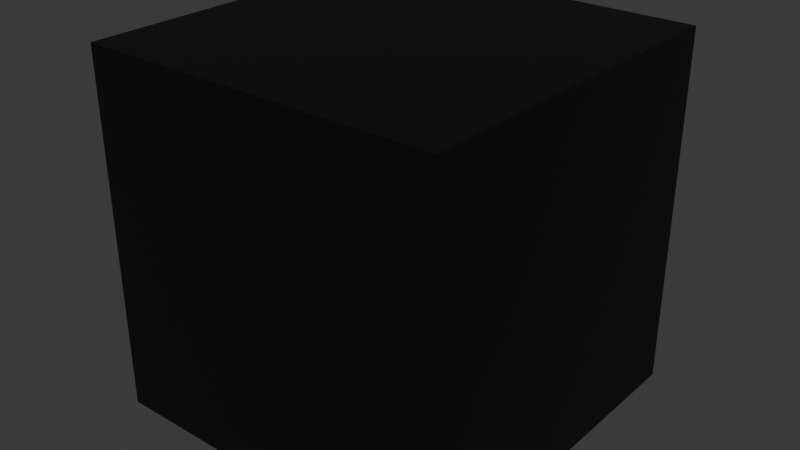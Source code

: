 # Source: pd_materials.blend  (saved by Blender 4.2.66; exported with 4.5.12 LTS)
import bpy
from mathutils import Matrix  # noqa: F401  (used for matrix-valued properties, if any)

bpy.ops.wm.read_factory_settings(use_empty=True)
scene = bpy.context.scene
scene.name = 'Scene'

# ---- images (referenced by path relative to the original .blend; pixels are not part of the script)
import os
ASSET_DIR = os.environ.get("B2B_ASSET_DIR", "")  # directory of the original .blend (textures are referenced by path, not embedded)
HERE = os.path.dirname(os.path.abspath(__file__))  # packed textures are extracted next to this script under _unpacked/

def load_image(name, relpath, width, height, colorspace="sRGB"):
    """Load a texture the original file referenced (path relative to the .blend, or extracted next to this script)."""
    p = next((c for c in (os.path.join(HERE, relpath), os.path.join(ASSET_DIR, relpath)) if relpath and os.path.exists(c)), "")
    if p:
        img = bpy.data.images.load(p, check_existing=True)
        img.name = name
    else:  # same state as the original file: an image datablock whose file is absent (Cycles renders it pink)
        img = bpy.data.images.new(name, width, height)
        img.source = "FILE"
        img.filepath = "//" + (relpath or name)
    img.colorspace_settings.name = colorspace
    return img
img_03ce_bmp = load_image('03CE.bmp', '03CE.bmp', 1024, 1024, 'sRGB')

# ---- materials (node trees are filled in below, after node groups)
mat_pd_materialtemplate = bpy.data.materials.new('PD_MaterialTemplate')
mat_pd_materialtemplate.surface_render_method = 'BLENDED'
mat_pd_materialtemplate.blend_method = 'BLEND'
mat_pd_materialtemplate.use_transparency_overlap = False
mat_pd_materialtemplate.show_transparent_back = False

# ---- material node trees
mat_pd_materialtemplate.use_nodes = True; mat_pd_materialtemplate.node_tree.nodes.clear()
_N = mat_pd_materialtemplate.node_tree.nodes; _L = mat_pd_materialtemplate.node_tree.links
n0 = _N.new('ShaderNodeBsdfPrincipled'); n0.name = 'p_bsdf'; n0.location = (675, -244)
n0.label = 'Principled BSDF'
n1 = _N.new('ShaderNodeOutputMaterial'); n1.name = 'Material Output'; n1.location = (945, -245)
n2 = _N.new('ShaderNodeTexImage'); n2.name = 'teximage'; n2.location = (213, -248)
n2.label = 'Image Texture'
n2.image = img_03ce_bmp
n2.extension = 'EXTEND'
n3 = _N.new('ShaderNodeAttribute'); n3.name = 'vtxcolor'; n3.location = (311, -41)
n3.label = 'Attribute'
n3.attribute_name = 'vtxcolor'
n4 = _N.new('ShaderNodeMix'); n4.name = 'colormixer'; n4.location = (502, -40)
n4.label = 'Mix'
n4.data_type = 'RGBA'
n4.blend_type = 'MULTIPLY'
n5 = _N.new('ShaderNodeTexCoord'); n5.name = 'texcoord'; n5.location = (30, -250)
n5.label = 'Texture Coordinate'
n6 = _N.new('NodeFrame'); n6.name = 'Frame'; n6.location = (-1536, 559)
n6.label = 'Blender Material'
n6.width = 1115
n7 = _N.new('NodeFrame'); n7.name = 'pdframe'; n7.location = (-1532, -69)
n7.label = 'Game Material'
n7.width = 200
n8 = _N.new('NodeUndefined'); n8.name = 'pdmaterial'; n8.location = (30, -40)
n8.label = 'Material Setup'
n0.parent = n6
n1.parent = n6
n2.parent = n6
n3.parent = n6
n4.parent = n6
n5.parent = n6
n8.parent = n7
_L.new(n0.outputs[0], n1.inputs[0])
_L.new(n4.outputs[2], n0.inputs[0])
_L.new(n2.outputs[0], n4.inputs[6])
_L.new(n3.outputs[0], n4.inputs[7])
_L.new(n3.outputs[3], n4.inputs[0])
n1.is_active_output = True

# ---- world
world_world = bpy.data.worlds.new('World'); scene.world = world_world
world_world.use_nodes = True; world_world.node_tree.nodes.clear()
_N = world_world.node_tree.nodes; _L = world_world.node_tree.links
n0 = _N.new('ShaderNodeOutputWorld'); n0.name = 'World Output'; n0.location = (300, 300)
n1 = _N.new('ShaderNodeBackground'); n1.name = 'Background'; n1.location = (10, 300)
n1.inputs[0].default_value = (0.05088, 0.05088, 0.05088, 1.0)
_L.new(n1.outputs[0], n0.inputs[0])
n0.is_active_output = True
world_world.color = (0.05088, 0.05088, 0.05088)
world_world.sun_shadow_jitter_overblur = 0.0

# ---- meshes
me_cube_001 = bpy.data.meshes.new('Cube.001')
me_cube_001.from_pydata([(-1.0, -1.0, -1.0), (-1.0, -1.0, 1.0), (-1.0, 1.0, -1.0), (-1.0, 1.0, 1.0), (1.0, -1.0, -1.0), (1.0, -1.0, 1.0), (1.0, 1.0, -1.0), (1.0, 1.0, 1.0)], [], [(0, 1, 3, 2), (2, 3, 7, 6), (6, 7, 5, 4), (4, 5, 1, 0), (2, 6, 4, 0), (7, 3, 1, 5)])
_uv = me_cube_001.uv_layers.new(name='UVMap')
_uv.uv.foreach_set('vector', [0.375, 0.0, 0.625, 0.0, 0.625, 0.25, 0.375, 0.25, 0.375, 0.25, 0.625, 0.25, 0.625, 0.5, 0.375, 0.5, 0.375, 0.5, 0.625, 0.5, 0.625, 0.75, 0.375, 0.75, 0.375, 0.75, 0.625, 0.75, 0.625, 1.0, 0.375, 1.0, 0.125, 0.5, 0.375, 0.5, 0.375, 0.75, 0.125, 0.75, 0.625, 0.5, 0.875, 0.5, 0.875, 0.75, 0.625, 0.75])
me_cube_001.materials.append(mat_pd_materialtemplate)
me_cube_001.update()

# ---- objects
ob_cube = bpy.data.objects.new('Cube', me_cube_001)

# ---- transforms, parenting, visibility, modifiers, constraints
ob_cube.location = (0.0, 0.0, 0.0)

# ---- collection membership
scene.collection.objects.link(ob_cube)

# ---- scene / render settings (as saved in the file)
scene.frame_start = 1; scene.frame_end = 250; scene.frame_set(0)
scene.render.engine = 'BLENDER_EEVEE_NEXT'
bpy.context.view_layer.update()

# ---- added for rendering (the .blend has no active camera and no usable light): camera, sun
cam_auto = bpy.data.cameras.new('AutoCamera')
cam_auto.lens = 50.0
cam_auto.sensor_width = 36.0
cam_auto.clip_end = 1000.0
ob_auto_camera = bpy.data.objects.new('AutoCamera', cam_auto)
scene.collection.objects.link(ob_auto_camera)
ob_auto_camera.location = (3.20507, -3.84609, 2.56406)
ob_auto_camera.rotation_euler = (1.09748, -7.21219e-08, 0.694738)
scene.camera = ob_auto_camera
light_auto_sun = bpy.data.lights.new('AutoSun', 'SUN')
light_auto_sun.energy = 3.0
light_auto_sun.angle = 0.0523599
ob_auto_sun = bpy.data.objects.new('AutoSun', light_auto_sun)
scene.collection.objects.link(ob_auto_sun)
ob_auto_sun.rotation_euler = (0.872665, 0.174533, 0.523599)
bpy.context.view_layer.update()
